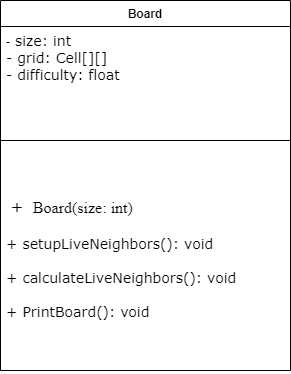

The diagram above was exported from draw.io. Its source (the exported page's mxGraphModel, read from the mxfile embedded in the PNG):
<mxGraphModel dx="1603" dy="1118" grid="1" gridSize="10" guides="1" tooltips="1" connect="1" arrows="1" fold="1" page="1" pageScale="1" pageWidth="1100" pageHeight="1700" math="0" shadow="0">
  <root>
    <mxCell id="0" />
    <mxCell id="1" parent="0" />
    <mxCell id="DecETUb7zpAc2LzYeFOL-6" value="Board" style="swimlane;fontStyle=1;align=center;verticalAlign=top;childLayout=stackLayout;horizontal=1;startSize=26;horizontalStack=0;resizeParent=1;resizeParentMax=0;resizeLast=0;collapsible=1;marginBottom=0;whiteSpace=wrap;html=1;" parent="1" vertex="1">
      <mxGeometry x="470" y="540" width="290" height="370" as="geometry" />
    </mxCell>
    <mxCell id="DecETUb7zpAc2LzYeFOL-7" value="-&lt;span style=&quot;border-color: var(--border-color); font-family: Verdana; font-size: 14px;&quot;&gt;&amp;nbsp;size: int&lt;br style=&quot;border-color: var(--border-color);&quot;&gt;&lt;/span&gt;&lt;span style=&quot;border: 0px solid rgb(217, 217, 227); font-family: Verdana; box-sizing: border-box; --tw-border-spacing-x: 0; --tw-border-spacing-y: 0; --tw-translate-x: 0; --tw-translate-y: 0; --tw-rotate: 0; --tw-skew-x: 0; --tw-skew-y: 0; --tw-scale-x: 1; --tw-scale-y: 1; --tw-pan-x: ; --tw-pan-y: ; --tw-pinch-zoom: ; --tw-scroll-snap-strictness: proximity; --tw-gradient-from-position: ; --tw-gradient-via-position: ; --tw-gradient-to-position: ; --tw-ordinal: ; --tw-slashed-zero: ; --tw-numeric-figure: ; --tw-numeric-spacing: ; --tw-numeric-fraction: ; --tw-ring-inset: ; --tw-ring-offset-width: 0px; --tw-ring-offset-color: #fff; --tw-ring-color: rgba(69,89,164,.5); --tw-ring-offset-shadow: 0 0 transparent; --tw-ring-shadow: 0 0 transparent; --tw-shadow: 0 0 transparent; --tw-shadow-colored: 0 0 transparent; --tw-blur: ; --tw-brightness: ; --tw-contrast: ; --tw-grayscale: ; --tw-hue-rotate: ; --tw-invert: ; --tw-saturate: ; --tw-sepia: ; --tw-drop-shadow: ; --tw-backdrop-blur: ; --tw-backdrop-brightness: ; --tw-backdrop-contrast: ; --tw-backdrop-grayscale: ; --tw-backdrop-hue-rotate: ; --tw-backdrop-invert: ; --tw-backdrop-opacity: ; --tw-backdrop-saturate: ; --tw-backdrop-sepia: ; font-size: 14px;&quot; class=&quot;hljs-bullet&quot;&gt;-&lt;/span&gt;&lt;span style=&quot;border-color: var(--border-color); font-family: Verdana; font-size: 14px;&quot;&gt;&amp;nbsp;grid: Cell[][]&lt;br style=&quot;border-color: var(--border-color);&quot;&gt;&lt;/span&gt;&lt;span style=&quot;border: 0px solid rgb(217, 217, 227); font-family: Verdana; box-sizing: border-box; --tw-border-spacing-x: 0; --tw-border-spacing-y: 0; --tw-translate-x: 0; --tw-translate-y: 0; --tw-rotate: 0; --tw-skew-x: 0; --tw-skew-y: 0; --tw-scale-x: 1; --tw-scale-y: 1; --tw-pan-x: ; --tw-pan-y: ; --tw-pinch-zoom: ; --tw-scroll-snap-strictness: proximity; --tw-gradient-from-position: ; --tw-gradient-via-position: ; --tw-gradient-to-position: ; --tw-ordinal: ; --tw-slashed-zero: ; --tw-numeric-figure: ; --tw-numeric-spacing: ; --tw-numeric-fraction: ; --tw-ring-inset: ; --tw-ring-offset-width: 0px; --tw-ring-offset-color: #fff; --tw-ring-color: rgba(69,89,164,.5); --tw-ring-offset-shadow: 0 0 transparent; --tw-ring-shadow: 0 0 transparent; --tw-shadow: 0 0 transparent; --tw-shadow-colored: 0 0 transparent; --tw-blur: ; --tw-brightness: ; --tw-contrast: ; --tw-grayscale: ; --tw-hue-rotate: ; --tw-invert: ; --tw-saturate: ; --tw-sepia: ; --tw-drop-shadow: ; --tw-backdrop-blur: ; --tw-backdrop-brightness: ; --tw-backdrop-contrast: ; --tw-backdrop-grayscale: ; --tw-backdrop-hue-rotate: ; --tw-backdrop-invert: ; --tw-backdrop-opacity: ; --tw-backdrop-saturate: ; --tw-backdrop-sepia: ; font-size: 14px;&quot; class=&quot;hljs-section&quot;&gt;- difficulty: float&lt;/span&gt;" style="text;strokeColor=none;fillColor=none;align=left;verticalAlign=top;spacingLeft=4;spacingRight=4;overflow=hidden;rotatable=0;points=[[0,0.5],[1,0.5]];portConstraint=eastwest;whiteSpace=wrap;html=1;" parent="DecETUb7zpAc2LzYeFOL-6" vertex="1">
      <mxGeometry y="26" width="290" height="64" as="geometry" />
    </mxCell>
    <mxCell id="DecETUb7zpAc2LzYeFOL-8" value="" style="line;strokeWidth=1;fillColor=none;align=left;verticalAlign=middle;spacingTop=-1;spacingLeft=3;spacingRight=3;rotatable=0;labelPosition=right;points=[];portConstraint=eastwest;strokeColor=inherit;" parent="DecETUb7zpAc2LzYeFOL-6" vertex="1">
      <mxGeometry y="90" width="290" height="100" as="geometry" />
    </mxCell>
    <mxCell id="DecETUb7zpAc2LzYeFOL-9" value="&lt;span style=&quot;border-color: var(--border-color); font-size: 16px;&quot;&gt;&lt;span style=&quot;font-size: 15px;&quot;&gt;&amp;nbsp;&lt;/span&gt;&lt;font style=&quot;font-size: 16px;&quot; face=&quot;Verdana&quot;&gt;+&amp;nbsp;&lt;/font&gt;&lt;/span&gt;&lt;span style=&quot;border-color: var(--border-color); font-size: 16px;&quot;&gt;&lt;font style=&quot;font-size: 16px;&quot; face=&quot;mkHSEQJQzu3Jpc6B9oYf&quot;&gt;&amp;nbsp;Board(size: int)&lt;/font&gt;&lt;br&gt;&lt;br style=&quot;border-color: var(--border-color);&quot;&gt;&lt;/span&gt;&lt;span style=&quot;border: 0px solid rgb(217, 217, 227); font-family: Verdana; box-sizing: border-box; --tw-border-spacing-x: 0; --tw-border-spacing-y: 0; --tw-translate-x: 0; --tw-translate-y: 0; --tw-rotate: 0; --tw-skew-x: 0; --tw-skew-y: 0; --tw-scale-x: 1; --tw-scale-y: 1; --tw-pan-x: ; --tw-pan-y: ; --tw-pinch-zoom: ; --tw-scroll-snap-strictness: proximity; --tw-gradient-from-position: ; --tw-gradient-via-position: ; --tw-gradient-to-position: ; --tw-ordinal: ; --tw-slashed-zero: ; --tw-numeric-figure: ; --tw-numeric-spacing: ; --tw-numeric-fraction: ; --tw-ring-inset: ; --tw-ring-offset-width: 0px; --tw-ring-offset-color: #fff; --tw-ring-color: rgba(69,89,164,.5); --tw-ring-offset-shadow: 0 0 transparent; --tw-ring-shadow: 0 0 transparent; --tw-shadow: 0 0 transparent; --tw-shadow-colored: 0 0 transparent; --tw-blur: ; --tw-brightness: ; --tw-contrast: ; --tw-grayscale: ; --tw-hue-rotate: ; --tw-invert: ; --tw-saturate: ; --tw-sepia: ; --tw-drop-shadow: ; --tw-backdrop-blur: ; --tw-backdrop-brightness: ; --tw-backdrop-contrast: ; --tw-backdrop-grayscale: ; --tw-backdrop-hue-rotate: ; --tw-backdrop-invert: ; --tw-backdrop-opacity: ; --tw-backdrop-saturate: ; --tw-backdrop-sepia: ; font-size: 14px;&quot; class=&quot;hljs-bullet&quot;&gt;+&lt;/span&gt;&lt;span style=&quot;border-color: var(--border-color); font-family: Verdana; font-size: 14px;&quot;&gt;&amp;nbsp;setupLiveNeighbors(): void&lt;br&gt;&lt;br style=&quot;border-color: var(--border-color);&quot;&gt;&lt;/span&gt;&lt;span style=&quot;border: 0px solid rgb(217, 217, 227); font-family: Verdana; box-sizing: border-box; --tw-border-spacing-x: 0; --tw-border-spacing-y: 0; --tw-translate-x: 0; --tw-translate-y: 0; --tw-rotate: 0; --tw-skew-x: 0; --tw-skew-y: 0; --tw-scale-x: 1; --tw-scale-y: 1; --tw-pan-x: ; --tw-pan-y: ; --tw-pinch-zoom: ; --tw-scroll-snap-strictness: proximity; --tw-gradient-from-position: ; --tw-gradient-via-position: ; --tw-gradient-to-position: ; --tw-ordinal: ; --tw-slashed-zero: ; --tw-numeric-figure: ; --tw-numeric-spacing: ; --tw-numeric-fraction: ; --tw-ring-inset: ; --tw-ring-offset-width: 0px; --tw-ring-offset-color: #fff; --tw-ring-color: rgba(69,89,164,.5); --tw-ring-offset-shadow: 0 0 transparent; --tw-ring-shadow: 0 0 transparent; --tw-shadow: 0 0 transparent; --tw-shadow-colored: 0 0 transparent; --tw-blur: ; --tw-brightness: ; --tw-contrast: ; --tw-grayscale: ; --tw-hue-rotate: ; --tw-invert: ; --tw-saturate: ; --tw-sepia: ; --tw-drop-shadow: ; --tw-backdrop-blur: ; --tw-backdrop-brightness: ; --tw-backdrop-contrast: ; --tw-backdrop-grayscale: ; --tw-backdrop-hue-rotate: ; --tw-backdrop-invert: ; --tw-backdrop-opacity: ; --tw-backdrop-saturate: ; --tw-backdrop-sepia: ; font-size: 14px;&quot; class=&quot;hljs-bullet&quot;&gt;+&lt;/span&gt;&lt;span style=&quot;border-color: var(--border-color); font-family: Verdana; font-size: 14px;&quot;&gt;&amp;nbsp;calculateLiveNeighbors(): void&lt;br&gt;&lt;br&gt;+ PrintBoard(): void&lt;br&gt;&lt;/span&gt;" style="text;strokeColor=none;fillColor=none;align=left;verticalAlign=top;spacingLeft=4;spacingRight=4;overflow=hidden;rotatable=0;points=[[0,0.5],[1,0.5]];portConstraint=eastwest;whiteSpace=wrap;html=1;" parent="DecETUb7zpAc2LzYeFOL-6" vertex="1">
      <mxGeometry y="190" width="290" height="180" as="geometry" />
    </mxCell>
  </root>
</mxGraphModel>